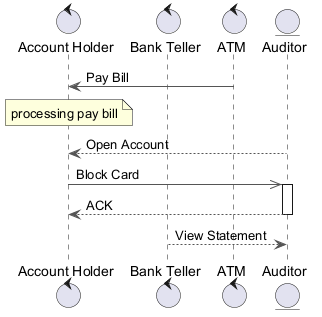

The diagram above was rendered by PlantUML. Its source (embedded in the PNG):
@startuml
skinparam backgroundColor #FFFFFF
skinparam classBackgroundColor #F3E5F5
skinparam classBorderColor #6A1B9A
skinparam ArrowColor #555555
control "Account Holder" as AH
control "Bank Teller" as BT
control "ATM" as A
entity "Auditor" as A2
A -> AH : Pay Bill
note over AH : processing pay bill
A2 --> AH : Open Account
AH ->> A2 : Block Card
activate A2
A2 --> AH : ACK
deactivate A2
BT --> A2 : View Statement
@enduml